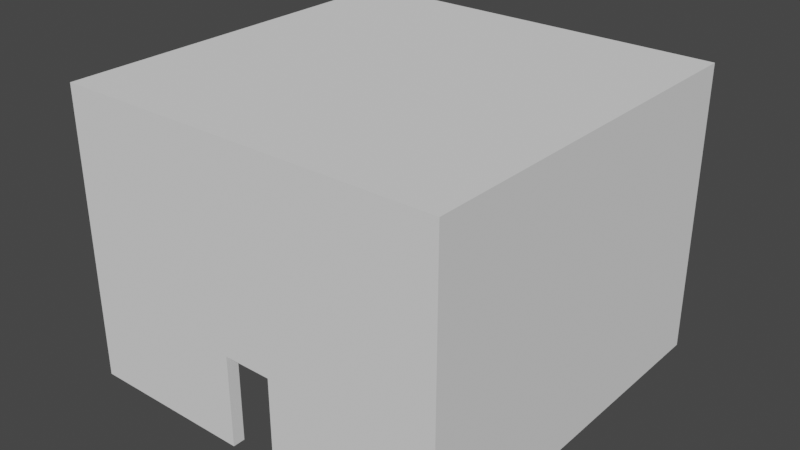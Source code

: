 # Source: room-one.blend  (saved by Blender 3.3.6; exported with 4.5.12 LTS)
import bpy
from mathutils import Matrix  # noqa: F401  (used for matrix-valued properties, if any)

bpy.ops.wm.read_factory_settings(use_empty=True)
scene = bpy.context.scene
scene.name = 'Scene'

# ---- collections
col_collection = bpy.data.collections.new('Collection'); scene.collection.children.link(col_collection)

# ---- world
world_world = bpy.data.worlds.new('World'); scene.world = world_world
world_world.use_nodes = True; world_world.node_tree.nodes.clear()
_N = world_world.node_tree.nodes; _L = world_world.node_tree.links
n0 = _N.new('ShaderNodeOutputWorld'); n0.name = 'World Output'; n0.location = (300, 300)
n1 = _N.new('ShaderNodeBackground'); n1.name = 'Background'; n1.location = (10, 300)
n1.inputs[0].default_value = (0.05088, 0.05088, 0.05088, 1.0)
_L.new(n1.outputs[0], n0.inputs[0])
n0.is_active_output = True
world_world.color = (0.05088, 0.05088, 0.05088)
world_world.use_sun_shadow = False
world_world.sun_shadow_jitter_overblur = 0.0

# ---- meshes
me_cube_003 = bpy.data.meshes.new('Cube.003')
me_cube_003.from_pydata([(-4.0, -4.0, 0.0), (-4.0, -4.0, 6.0), (-4.0, 4.0, 0.0), (-4.0, 4.0, 6.0), (4.0, -4.0, 0.0), (4.0, -4.0, 6.0), (4.0, 4.0, 0.0), (4.0, 4.0, 6.0), (-4.0, -4.0, 1.9), (-4.0, 4.0, 1.9), (4.0, 4.0, 1.9), (4.0, -4.0, 1.9), (0.5, 4.0, 0.0), (-0.5, 4.0, 0.0), (-0.5, 4.0, 6.0), (0.5, 4.0, 6.0), (-0.5, -4.0, 0.0), (0.5, -4.0, 0.0), (0.5, -4.0, 6.0), (-0.5, -4.0, 6.0), (0.5, -4.0, 1.9), (-0.5, -4.0, 1.9), (-0.5, 4.0, 1.9), (0.5, 4.0, 1.9), (-3.75, -3.75, 0.0), (-3.75, -3.75, 5.75), (-3.75, 3.75, 0.0), (-3.75, 3.75, 5.75), (3.75, -3.75, 0.0), (3.75, -3.75, 5.75), (3.75, 3.75, 0.0), (3.75, 3.75, 5.75), (-3.75, -3.75, 1.9), (-3.75, 3.75, 1.9), (3.75, 3.75, 1.9), (3.75, -3.75, 1.9), (0.5, 3.75, 0.0), (-0.5, 3.75, 0.0), (-0.5, 3.75, 5.75), (0.5, 3.75, 5.75), (-0.5, -3.75, 0.0), (0.5, -3.75, 0.0), (0.5, -3.75, 5.75), (-0.5, -3.75, 5.75), (0.5, -3.75, 1.9), (-0.5, -3.75, 1.9), (-0.5, 3.75, 1.9), (0.5, 3.75, 1.9)], [], [(8, 1, 3, 9), (23, 15, 7, 10), (10, 7, 5, 11), (21, 19, 1, 8), (14, 3, 1, 19), (16, 21, 8, 0), (6, 10, 11, 4), (12, 23, 10, 6), (0, 8, 9, 2), (2, 9, 22, 13), (4, 11, 20, 17), (7, 15, 18, 5), (15, 14, 19, 18), (11, 5, 18, 20), (20, 18, 19, 21), (9, 3, 14, 22), (22, 14, 15, 23), (32, 33, 27, 25), (47, 34, 31, 39), (34, 35, 29, 31), (45, 32, 25, 43), (38, 43, 25, 27), (40, 24, 32, 45), (30, 28, 35, 34), (36, 30, 34, 47), (24, 26, 33, 32), (26, 37, 46, 33), (28, 41, 44, 35), (31, 29, 42, 39), (39, 42, 43, 38), (35, 44, 42, 29), (44, 45, 43, 42), (33, 46, 38, 27), (46, 47, 39, 38), (0, 2, 26, 24), (2, 13, 37, 26), (6, 4, 28, 30), (4, 17, 41, 28), (12, 6, 30, 36), (16, 0, 24, 40), (20, 21, 45, 44), (22, 23, 47, 46), (13, 22, 46, 37), (23, 12, 36, 47), (17, 20, 44, 41), (21, 16, 40, 45)])
_uv = me_cube_003.uv_layers.new(name='UVMap')
_uv.uv.foreach_set('vector', [0.6125, 0.0, 0.625, 0.0, 0.625, 0.25, 0.6125, 0.25, 0.6125, 0.4167, 0.625, 0.4167, 0.625, 0.5, 0.6125, 0.5, 0.6125, 0.5, 0.625, 0.5, 0.625, 0.75, 0.6125, 0.75, 0.6125, 0.9167, 0.625, 0.9167, 0.625, 1.0, 0.6125, 1.0, 0.7917, 0.5, 0.875, 0.5, 0.875, 0.75, 0.7917, 0.75, 0.375, 0.9167, 0.6125, 0.9167, 0.6125, 1.0, 0.375, 1.0, 0.375, 0.5, 0.6125, 0.5, 0.6125, 0.75, 0.375, 0.75, 0.375, 0.4167, 0.6125, 0.4167, 0.6125, 0.5, 0.375, 0.5, 0.375, 0.0, 0.6125, 0.0, 0.6125, 0.25, 0.375, 0.25, 0.375, 0.25, 0.6125, 0.25, 0.6125, 0.3333, 0.375, 0.3333, 0.375, 0.75, 0.6125, 0.75, 0.6125, 0.8333, 0.375, 0.8333, 0.625, 0.5, 0.7083, 0.5, 0.7083, 0.75, 0.625, 0.75, 0.7083, 0.5, 0.7917, 0.5, 0.7917, 0.75, 0.7083, 0.75, 0.6125, 0.75, 0.625, 0.75, 0.625, 0.8333, 0.6125, 0.8333, 0.6125, 0.8333, 0.625, 0.8333, 0.625, 0.9167, 0.6125, 0.9167, 0.6125, 0.25, 0.625, 0.25, 0.625, 0.3333, 0.6125, 0.3333, 0.6125, 0.3333, 0.625, 0.3333, 0.625, 0.4167, 0.6125, 0.4167, 0.6125, 0.0, 0.6125, 0.25, 0.625, 0.25, 0.625, 0.0, 0.6125, 0.4167, 0.6125, 0.5, 0.625, 0.5, 0.625, 0.4167, 0.6125, 0.5, 0.6125, 0.75, 0.625, 0.75, 0.625, 0.5, 0.6125, 0.9167, 0.6125, 1.0, 0.625, 1.0, 0.625, 0.9167, 0.7917, 0.5, 0.7917, 0.75, 0.875, 0.75, 0.875, 0.5, 0.375, 0.9167, 0.375, 1.0, 0.6125, 1.0, 0.6125, 0.9167, 0.375, 0.5, 0.375, 0.75, 0.6125, 0.75, 0.6125, 0.5, 0.375, 0.4167, 0.375, 0.5, 0.6125, 0.5, 0.6125, 0.4167, 0.375, 0.0, 0.375, 0.25, 0.6125, 0.25, 0.6125, 0.0, 0.375, 0.25, 0.375, 0.3333, 0.6125, 0.3333, 0.6125, 0.25, 0.375, 0.75, 0.375, 0.8333, 0.6125, 0.8333, 0.6125, 0.75, 0.625, 0.5, 0.625, 0.75, 0.7083, 0.75, 0.7083, 0.5, 0.7083, 0.5, 0.7083, 0.75, 0.7917, 0.75, 0.7917, 0.5, 0.6125, 0.75, 0.6125, 0.8333, 0.625, 0.8333, 0.625, 0.75, 0.6125, 0.8333, 0.6125, 0.9167, 0.625, 0.9167, 0.625, 0.8333, 0.6125, 0.25, 0.6125, 0.3333, 0.625, 0.3333, 0.625, 0.25, 0.6125, 0.3333, 0.6125, 0.4167, 0.625, 0.4167, 0.625, 0.3333, 0.375, 0.0, 0.375, 0.25, 0.375, 0.25, 0.375, 0.0, 0.375, 0.25, 0.375, 0.3333, 0.375, 0.3333, 0.375, 0.25, 0.375, 0.5, 0.375, 0.75, 0.375, 0.75, 0.375, 0.5, 0.375, 0.75, 0.375, 0.8333, 0.375, 0.8333, 0.375, 0.75, 0.375, 0.4167, 0.375, 0.5, 0.375, 0.5, 0.375, 0.4167, 0.375, 0.9167, 0.375, 1.0, 0.375, 1.0, 0.375, 0.9167, 0.6125, 0.8333, 0.6125, 0.9167, 0.6125, 0.9167, 0.6125, 0.8333, 0.6125, 0.3333, 0.6125, 0.4167, 0.6125, 0.4167, 0.6125, 0.3333, 0.375, 0.3333, 0.6125, 0.3333, 0.6125, 0.3333, 0.375, 0.3333, 0.6125, 0.4167, 0.375, 0.4167, 0.375, 0.4167, 0.6125, 0.4167, 0.375, 0.8333, 0.6125, 0.8333, 0.6125, 0.8333, 0.375, 0.8333, 0.6125, 0.9167, 0.375, 0.9167, 0.375, 0.9167, 0.6125, 0.9167])
me_cube_003.update()

# ---- objects
ob_room_one = bpy.data.objects.new('room one', me_cube_003)

# ---- transforms, parenting, visibility, modifiers, constraints
ob_room_one.location = (0.0, 0.0, 0.0)

# ---- collection membership
col_collection.objects.link(ob_room_one)

# ---- scene / render settings (as saved in the file)
scene.frame_start = 1; scene.frame_end = 250; scene.frame_set(5)
scene.render.engine = 'BLENDER_EEVEE_NEXT'
scene.cycles.sampling_pattern = 'TABULATED_SOBOL'
scene.cycles.use_light_tree = False
scene.view_settings.view_transform = 'Filmic'
bpy.context.view_layer.update()

# ---- added for rendering (the .blend has no active camera and no usable light): camera, sun
cam_auto = bpy.data.cameras.new('AutoCamera')
cam_auto.lens = 50.0
cam_auto.sensor_width = 36.0
cam_auto.clip_end = 1000.0
ob_auto_camera = bpy.data.objects.new('AutoCamera', cam_auto)
scene.collection.objects.link(ob_auto_camera)
ob_auto_camera.location = (11.8487, -14.2184, 12.4789)
ob_auto_camera.rotation_euler = (1.09748, -7.21219e-08, 0.694738)
scene.camera = ob_auto_camera
light_auto_sun = bpy.data.lights.new('AutoSun', 'SUN')
light_auto_sun.energy = 3.0
light_auto_sun.angle = 0.0523599
ob_auto_sun = bpy.data.objects.new('AutoSun', light_auto_sun)
scene.collection.objects.link(ob_auto_sun)
ob_auto_sun.rotation_euler = (0.872665, 0.174533, 0.523599)
bpy.context.view_layer.update()
